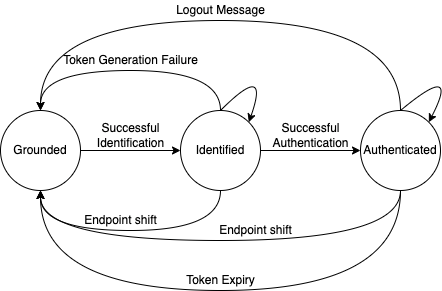

The diagram above was exported from draw.io. Its source (the exported page's mxGraphModel, read from the mxfile embedded in the PNG):
<mxGraphModel dx="946" dy="586" grid="1" gridSize="10" guides="1" tooltips="1" connect="1" arrows="1" fold="1" page="1" pageScale="1" pageWidth="1100" pageHeight="850" math="0" shadow="0">
  <root>
    <mxCell id="0" />
    <mxCell id="1" parent="0" />
    <mxCell id="4dmPqhcT9fN_86oYA4nW-1" value="Grounded" style="ellipse;whiteSpace=wrap;html=1;aspect=fixed;" vertex="1" parent="1">
      <mxGeometry x="180" y="200" width="80" height="80" as="geometry" />
    </mxCell>
    <mxCell id="4dmPqhcT9fN_86oYA4nW-2" value="Identified" style="ellipse;whiteSpace=wrap;html=1;aspect=fixed;" vertex="1" parent="1">
      <mxGeometry x="360" y="200" width="80" height="80" as="geometry" />
    </mxCell>
    <mxCell id="4dmPqhcT9fN_86oYA4nW-3" value="Authenticated" style="ellipse;whiteSpace=wrap;html=1;aspect=fixed;" vertex="1" parent="1">
      <mxGeometry x="540" y="200" width="80" height="80" as="geometry" />
    </mxCell>
    <mxCell id="4dmPqhcT9fN_86oYA4nW-5" value="" style="endArrow=classic;html=1;rounded=0;exitX=1;exitY=0.5;exitDx=0;exitDy=0;entryX=0;entryY=0.5;entryDx=0;entryDy=0;" edge="1" parent="1" source="4dmPqhcT9fN_86oYA4nW-1" target="4dmPqhcT9fN_86oYA4nW-2">
      <mxGeometry width="50" height="50" relative="1" as="geometry">
        <mxPoint x="460" y="330" as="sourcePoint" />
        <mxPoint x="510" y="280" as="targetPoint" />
      </mxGeometry>
    </mxCell>
    <mxCell id="4dmPqhcT9fN_86oYA4nW-6" value="Successful&lt;br&gt;Identification" style="text;html=1;align=center;verticalAlign=middle;resizable=0;points=[];autosize=1;strokeColor=none;fillColor=none;" vertex="1" parent="1">
      <mxGeometry x="270" y="210" width="80" height="30" as="geometry" />
    </mxCell>
    <mxCell id="4dmPqhcT9fN_86oYA4nW-7" value="Successful&lt;br&gt;Authentication" style="text;html=1;align=center;verticalAlign=middle;resizable=0;points=[];autosize=1;strokeColor=none;fillColor=none;" vertex="1" parent="1">
      <mxGeometry x="445" y="210" width="90" height="30" as="geometry" />
    </mxCell>
    <mxCell id="4dmPqhcT9fN_86oYA4nW-8" value="" style="endArrow=classic;html=1;rounded=0;exitX=1;exitY=0.5;exitDx=0;exitDy=0;entryX=0;entryY=0.5;entryDx=0;entryDy=0;" edge="1" parent="1">
      <mxGeometry width="50" height="50" relative="1" as="geometry">
        <mxPoint x="440" y="240" as="sourcePoint" />
        <mxPoint x="540" y="240" as="targetPoint" />
      </mxGeometry>
    </mxCell>
    <mxCell id="4dmPqhcT9fN_86oYA4nW-9" value="" style="endArrow=classic;html=1;rounded=0;exitX=0.5;exitY=1;exitDx=0;exitDy=0;entryX=0.5;entryY=1;entryDx=0;entryDy=0;edgeStyle=orthogonalEdgeStyle;curved=1;" edge="1" parent="1" source="4dmPqhcT9fN_86oYA4nW-3" target="4dmPqhcT9fN_86oYA4nW-1">
      <mxGeometry width="50" height="50" relative="1" as="geometry">
        <mxPoint x="460" y="320" as="sourcePoint" />
        <mxPoint x="510" y="270" as="targetPoint" />
        <Array as="points">
          <mxPoint x="580" y="380" />
          <mxPoint x="220" y="380" />
        </Array>
      </mxGeometry>
    </mxCell>
    <mxCell id="4dmPqhcT9fN_86oYA4nW-10" value="Token Expiry" style="text;html=1;align=center;verticalAlign=middle;resizable=0;points=[];autosize=1;strokeColor=none;fillColor=none;" vertex="1" parent="1">
      <mxGeometry x="360" y="360" width="80" height="20" as="geometry" />
    </mxCell>
    <mxCell id="4dmPqhcT9fN_86oYA4nW-11" value="" style="endArrow=classic;html=1;rounded=0;exitX=0.5;exitY=0;exitDx=0;exitDy=0;entryX=0.5;entryY=0;entryDx=0;entryDy=0;edgeStyle=orthogonalEdgeStyle;curved=1;" edge="1" parent="1" source="4dmPqhcT9fN_86oYA4nW-2" target="4dmPqhcT9fN_86oYA4nW-1">
      <mxGeometry width="50" height="50" relative="1" as="geometry">
        <mxPoint x="280" y="260" as="sourcePoint" />
        <mxPoint x="380" y="260" as="targetPoint" />
        <Array as="points">
          <mxPoint x="400" y="160" />
          <mxPoint x="220" y="160" />
        </Array>
      </mxGeometry>
    </mxCell>
    <mxCell id="4dmPqhcT9fN_86oYA4nW-12" value="Token Generation Failure" style="text;html=1;align=center;verticalAlign=middle;resizable=0;points=[];autosize=1;strokeColor=none;fillColor=none;" vertex="1" parent="1">
      <mxGeometry x="235" y="140" width="150" height="20" as="geometry" />
    </mxCell>
    <mxCell id="4dmPqhcT9fN_86oYA4nW-14" value="" style="endArrow=classic;html=1;rounded=0;exitX=0.5;exitY=1;exitDx=0;exitDy=0;entryX=0.5;entryY=1;entryDx=0;entryDy=0;edgeStyle=orthogonalEdgeStyle;curved=1;" edge="1" parent="1" source="4dmPqhcT9fN_86oYA4nW-2" target="4dmPqhcT9fN_86oYA4nW-1">
      <mxGeometry width="50" height="50" relative="1" as="geometry">
        <mxPoint x="290" y="270" as="sourcePoint" />
        <mxPoint x="390" y="270" as="targetPoint" />
        <Array as="points">
          <mxPoint x="400" y="320" />
          <mxPoint x="220" y="320" />
        </Array>
      </mxGeometry>
    </mxCell>
    <mxCell id="4dmPqhcT9fN_86oYA4nW-18" value="" style="endArrow=classic;html=1;rounded=0;exitX=0.5;exitY=1;exitDx=0;exitDy=0;entryX=0.5;entryY=1;entryDx=0;entryDy=0;edgeStyle=orthogonalEdgeStyle;curved=1;" edge="1" parent="1" source="4dmPqhcT9fN_86oYA4nW-3" target="4dmPqhcT9fN_86oYA4nW-1">
      <mxGeometry width="50" height="50" relative="1" as="geometry">
        <mxPoint x="460" y="260" as="sourcePoint" />
        <mxPoint x="560" y="260" as="targetPoint" />
        <Array as="points">
          <mxPoint x="580" y="330" />
          <mxPoint x="220" y="330" />
        </Array>
      </mxGeometry>
    </mxCell>
    <mxCell id="4dmPqhcT9fN_86oYA4nW-19" value="Endpoint shift" style="text;html=1;align=center;verticalAlign=middle;resizable=0;points=[];autosize=1;strokeColor=none;fillColor=none;" vertex="1" parent="1">
      <mxGeometry x="255" y="300" width="90" height="20" as="geometry" />
    </mxCell>
    <mxCell id="4dmPqhcT9fN_86oYA4nW-20" value="Endpoint shift" style="text;html=1;align=center;verticalAlign=middle;resizable=0;points=[];autosize=1;strokeColor=none;fillColor=none;" vertex="1" parent="1">
      <mxGeometry x="390" y="310" width="90" height="20" as="geometry" />
    </mxCell>
    <mxCell id="4dmPqhcT9fN_86oYA4nW-22" value="" style="endArrow=classic;html=1;rounded=0;exitX=0.5;exitY=0;exitDx=0;exitDy=0;entryX=0.5;entryY=0;entryDx=0;entryDy=0;edgeStyle=orthogonalEdgeStyle;curved=1;" edge="1" parent="1" source="4dmPqhcT9fN_86oYA4nW-3" target="4dmPqhcT9fN_86oYA4nW-1">
      <mxGeometry width="50" height="50" relative="1" as="geometry">
        <mxPoint x="450" y="250" as="sourcePoint" />
        <mxPoint x="550" y="250" as="targetPoint" />
        <Array as="points">
          <mxPoint x="580" y="110" />
          <mxPoint x="220" y="110" />
        </Array>
      </mxGeometry>
    </mxCell>
    <mxCell id="4dmPqhcT9fN_86oYA4nW-23" value="Logout Message" style="text;html=1;align=center;verticalAlign=middle;resizable=0;points=[];autosize=1;strokeColor=none;fillColor=none;" vertex="1" parent="1">
      <mxGeometry x="350" y="90" width="100" height="20" as="geometry" />
    </mxCell>
    <mxCell id="4dmPqhcT9fN_86oYA4nW-24" value="" style="endArrow=classic;html=1;rounded=0;exitX=0.5;exitY=0;exitDx=0;exitDy=0;entryX=1;entryY=0;entryDx=0;entryDy=0;edgeStyle=orthogonalEdgeStyle;curved=1;" edge="1" parent="1" source="4dmPqhcT9fN_86oYA4nW-2" target="4dmPqhcT9fN_86oYA4nW-2">
      <mxGeometry width="50" height="50" relative="1" as="geometry">
        <mxPoint x="460" y="260" as="sourcePoint" />
        <mxPoint x="560" y="260" as="targetPoint" />
        <Array as="points">
          <mxPoint x="450" y="150" />
        </Array>
      </mxGeometry>
    </mxCell>
    <mxCell id="4dmPqhcT9fN_86oYA4nW-26" value="" style="endArrow=classic;html=1;rounded=0;exitX=0.5;exitY=0;exitDx=0;exitDy=0;entryX=1;entryY=0;entryDx=0;entryDy=0;edgeStyle=orthogonalEdgeStyle;curved=1;" edge="1" parent="1" source="4dmPqhcT9fN_86oYA4nW-3" target="4dmPqhcT9fN_86oYA4nW-3">
      <mxGeometry width="50" height="50" relative="1" as="geometry">
        <mxPoint x="450" y="250" as="sourcePoint" />
        <mxPoint x="550" y="250" as="targetPoint" />
        <Array as="points">
          <mxPoint x="640" y="150" />
        </Array>
      </mxGeometry>
    </mxCell>
  </root>
</mxGraphModel>